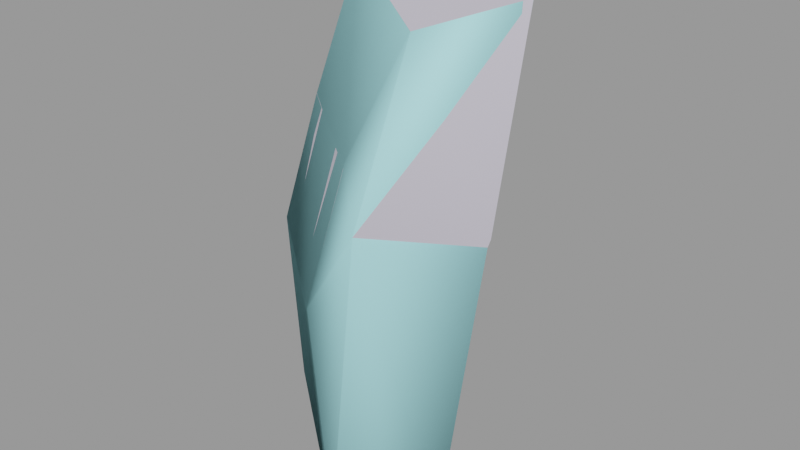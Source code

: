 # Source: soldiergib004.blend  (saved by Blender 2.92.15; exported with 4.5.12 LTS)
import bpy
from mathutils import Matrix  # noqa: F401  (used for matrix-valued properties, if any)

bpy.ops.wm.read_factory_settings(use_empty=True)
scene = bpy.context.scene
scene.name = 'soldiergib004.qc'

# ---- materials (node trees are filled in below, after node groups)
mat_soldier_red_gib = bpy.data.materials.new('soldier_red_gib')
mat_soldier_red_gib.use_transparent_shadow = False
mat_soldier_red_gib.diffuse_color = (0.6367, 0.6051, 0.7104, 1.0)
mat_phy = bpy.data.materials.new('  phy')
mat_phy.use_transparent_shadow = False
mat_phy.diffuse_color = (0.4307, 0.911, 0.9687, 1.0)

# ---- material node trees

# ---- meshes
me_soldiergib004_reference = bpy.data.meshes.new('soldiergib004_reference')
me_soldiergib004_reference.from_pydata([(-3.88, -7.177, 39.54), (-3.342, -6.524, 42.7), (-3.13, -6.267, 42.66), (-4.839, -4.859, 42.66), (-6.427, -5.078, 39.54), (-5.675, -4.165, 42.66), (-5.589, -5.77, 39.54), (-2.288, -6.954, 42.66), (-2.5, -7.211, 42.7), (0.42, -5.12, 46.24), (-5.856, -2.931, 45.74), (-1.042, -6.895, 45.74), (-4.394, -1.155, 46.24), (-6.789, -4.38, 34.43), (-0.7158, -6.181, 34.15), (-2.286, -8.088, 34.43), (-5.218, -2.473, 34.15), (-5.887, -4.422, 42.7), (-5.051, -5.116, 42.7), (-3.04, -7.867, 39.54), (-6.307, -3.844, 41.06), (-1.852, -7.512, 41.06), (-6.608, -3.805, 41.63), (-1.756, -7.8, 41.63), (0.03954, -5.619, 41.31), (-0.2045, -5.512, 40.76), (-4.659, -1.843, 40.76), (-4.812, -1.624, 41.31)], [], [(0, 1, 2), (3, 4, 5), (3, 6, 4), (7, 1, 8), (7, 2, 1), (9, 10, 11), (9, 12, 10), (13, 14, 15), (13, 16, 14), (3, 17, 18), (3, 5, 17), (4, 18, 17), (4, 6, 18), (0, 8, 1), (0, 19, 8), (7, 0, 2), (7, 19, 0), (20, 13, 15), (20, 15, 21), (22, 20, 21), (22, 21, 23), (23, 10, 22), (23, 11, 10), (4, 17, 5), (24, 9, 11), (24, 11, 23), (23, 25, 24), (23, 21, 25), (15, 25, 21), (15, 14, 25), (26, 16, 13), (26, 13, 20), (27, 26, 20), (27, 20, 22), (22, 12, 27), (22, 10, 12), (24, 12, 9), (24, 27, 12), (25, 27, 24), (25, 26, 27), (14, 26, 25), (14, 16, 26), (19, 7, 8), (6, 3, 18)])
me_soldiergib004_reference.polygons.foreach_set('use_smooth', [True] * 44)
_k = set([(0, 1), (0, 2), (0, 19), (1, 2), (1, 8), (2, 7), (3, 5), (3, 6), (3, 18), (4, 5), (4, 6), (4, 17), (5, 17), (6, 18), (7, 8), (7, 19), (8, 19), (9, 11), (9, 12), (9, 24), (10, 11), (10, 12), (10, 22), (11, 23), (12, 27), (13, 15), (13, 16), (13, 20), (14, 15), (14, 16), (14, 25), (15, 21), (16, 26), (17, 18), (20, 22), (21, 23), (24, 25), (26, 27)])
me_soldiergib004_reference.attributes.new('sharp_edge', 'BOOLEAN', 'EDGE').data.foreach_set('value', [ (min(e.vertices), max(e.vertices)) in _k for e in me_soldiergib004_reference.edges])
_uv = me_soldiergib004_reference.uv_layers.new(name='UVMap')
_uv.uv.foreach_set('vector', [0.6042, 0.6921, 0.6046, 0.736, 0.6068, 0.7362, 0.6142, 0.7345, 0.6042, 0.6921, 0.6068, 0.7362, 0.6142, 0.7345, 0.6115, 0.6907, 0.6042, 0.6921, 0.5972, 0.7408, 0.6046, 0.736, 0.5971, 0.7363, 0.5972, 0.7408, 0.6046, 0.7406, 0.6046, 0.736, 0.6709, 0.9792, 0.7104, 0.9462, 0.6703, 0.9492, 0.6709, 0.9792, 0.7108, 0.9763, 0.7104, 0.9462, 0.7062, 0.8013, 0.6685, 0.7718, 0.6693, 0.8039, 0.7062, 0.8013, 0.7057, 0.7692, 0.6685, 0.7718, 0.5972, 0.7408, 0.6046, 0.736, 0.5971, 0.7363, 0.5972, 0.7408, 0.6046, 0.7406, 0.6046, 0.736, 0.6042, 0.6921, 0.5971, 0.7363, 0.6046, 0.736, 0.6042, 0.6921, 0.5968, 0.6926, 0.5971, 0.7363, 0.6042, 0.6921, 0.5971, 0.7363, 0.6046, 0.736, 0.6042, 0.6921, 0.5968, 0.6926, 0.5971, 0.7363, 0.6142, 0.7345, 0.6042, 0.6921, 0.6068, 0.7362, 0.6142, 0.7345, 0.6115, 0.6907, 0.6042, 0.6921, 0.7076, 0.8861, 0.7062, 0.8013, 0.6693, 0.8039, 0.7076, 0.8861, 0.6693, 0.8039, 0.671, 0.8887, 0.7095, 0.8932, 0.7076, 0.8861, 0.671, 0.8887, 0.7095, 0.8932, 0.671, 0.8887, 0.6694, 0.8961, 0.6694, 0.8961, 0.7104, 0.9462, 0.7095, 0.8932, 0.6694, 0.8961, 0.6703, 0.9492, 0.7104, 0.9462, 0.6042, 0.6921, 0.6046, 0.736, 0.6068, 0.7362, 0.6519, 0.9034, 0.6575, 0.9639, 0.6703, 0.9492, 0.6519, 0.9034, 0.6703, 0.9492, 0.6694, 0.8961, 0.6694, 0.8961, 0.6512, 0.8961, 0.6519, 0.9034, 0.6694, 0.8961, 0.6672, 0.8895, 0.6512, 0.8961, 0.659, 0.8084, 0.6512, 0.8961, 0.6672, 0.8895, 0.659, 0.8084, 0.6437, 0.8147, 0.6512, 0.8961, 0.7277, 0.8905, 0.7323, 0.8085, 0.7168, 0.8044, 0.7277, 0.8905, 0.7168, 0.8044, 0.7115, 0.8863, 0.7273, 0.8979, 0.7277, 0.8905, 0.7115, 0.8863, 0.7273, 0.8979, 0.7115, 0.8863, 0.7095, 0.8932, 0.7095, 0.8932, 0.7239, 0.9586, 0.7273, 0.8979, 0.7095, 0.8932, 0.7104, 0.9462, 0.7239, 0.9586, 0.7655, 0.9065, 0.7239, 0.9586, 0.7621, 0.9668, 0.7655, 0.9065, 0.7273, 0.8979, 0.7239, 0.9586, 0.7643, 0.8993, 0.7273, 0.8979, 0.7655, 0.9065, 0.7643, 0.8993, 0.7293, 0.8915, 0.7273, 0.8979, 0.7688, 0.8182, 0.7293, 0.8915, 0.7643, 0.8993, 0.7688, 0.8182, 0.7338, 0.8105, 0.7293, 0.8915, 0.5968, 0.6926, 0.5948, 0.7367, 0.5971, 0.7363, 0.5968, 0.6926, 0.5948, 0.7367, 0.5971, 0.7363])
me_soldiergib004_reference.materials.append(mat_soldier_red_gib)
me_soldiergib004_reference.use_remesh_fix_poles = True
me_soldiergib004_reference.use_remesh_preserve_attributes = False
me_soldiergib004_reference.use_mirror_vertex_groups = False
me_soldiergib004_reference.update()
me_soldiergib004_reference.normals_split_custom_set([tuple(v) for v in zip(*[iter([-0.7719, 0.6357, -4.396e-07, -0.7719, 0.6357, -4.396e-07, -0.7719, 0.6357, -4.396e-07, 0.5965, 0.7205, -0.3537, 0.5969, 0.7201, -0.3539, 0.5965, 0.7205, -0.3537, 0.5965, 0.7205, -0.3537, 0.5968, 0.7201, -0.3538, 0.5969, 0.7201, -0.3539, 0.07195, 0.08738, 0.9936, 0.07194, 0.08738, 0.9936, 0.07196, 0.08738, 0.9936, 0.07195, 0.08738, 0.9936, 0.07194, 0.08738, 0.9936, 0.07194, 0.08738, 0.9936, -0.1335, -0.1621, 0.9777, -0.1335, -0.1621, 0.9777, -0.1335, -0.1621, 0.9777, -0.1335, -0.1621, 0.9777, -0.1335, -0.1621, 0.9777, -0.1335, -0.1621, 0.9777, -0.07196, -0.08738, -0.9936, -0.07196, -0.08738, -0.9936, -0.07196, -0.08738, -0.9936, -0.07196, -0.08738, -0.9936, -0.07196, -0.08738, -0.9936, -0.07196, -0.08738, -0.9936, 0.07195, 0.08738, 0.9936, 0.07196, 0.08738, 0.9936, 0.07195, 0.08738, 0.9936, 0.07195, 0.08738, 0.9936, 0.07196, 0.08738, 0.9936, 0.07196, 0.08738, 0.9936, -0.6161, -0.7438, 0.2592, -0.616, -0.7439, 0.2591, -0.6161, -0.7438, 0.2592, -0.6161, -0.7438, 0.2592, -0.6161, -0.7438, 0.2592, -0.616, -0.7439, 0.2591, -0.6116, -0.7475, 0.2591, -0.612, -0.7471, 0.2592, -0.6121, -0.7471, 0.2592, -0.6116, -0.7475, 0.2591, -0.6117, -0.7475, 0.2591, -0.612, -0.7471, 0.2592, 0.5928, 0.7235, -0.3539, 0.5923, 0.724, -0.3536, 0.5927, 0.7235, -0.3539, 0.5928, 0.7235, -0.3539, 0.5923, 0.7239, -0.3537, 0.5923, 0.724, -0.3536, -0.6335, -0.7693, -0.08291, -0.632, -0.7674, 0.1082, -0.632, -0.7674, 0.1082, -0.6335, -0.7693, -0.08291, -0.632, -0.7674, 0.1082, -0.6335, -0.7693, -0.08291, -0.6357, -0.7719, -0.0006307, -0.6335, -0.7693, -0.08291, -0.6335, -0.7693, -0.08291, -0.6357, -0.7719, -0.0006307, -0.6335, -0.7693, -0.08291, -0.6357, -0.7719, -0.0006483, -0.6357, -0.7719, -0.0006483, -0.6122, -0.7433, 0.2697, -0.6357, -0.7719, -0.0006307, -0.6357, -0.7719, -0.0006483, -0.6122, -0.7433, 0.2697, -0.6122, -0.7433, 0.2697, -0.7719, 0.6357, -4.396e-07, -0.7719, 0.6357, -4.396e-07, -0.7719, 0.6357, -4.396e-07, 0.7386, -0.64, -0.2117, 0.7717, -0.636, 0.005281, 0.7716, -0.6361, 0.00521, 0.7386, -0.64, -0.2117, 0.7716, -0.6361, 0.00521, 0.7386, -0.64, -0.2118, 0.7386, -0.64, -0.2118, 0.7388, -0.6397, -0.212, 0.7386, -0.64, -0.2117, 0.7386, -0.64, -0.2118, 0.7388, -0.6397, -0.2121, 0.7388, -0.6397, -0.212, 0.7723, -0.6353, 0.004613, 0.7388, -0.6397, -0.212, 0.7388, -0.6397, -0.2121, 0.7723, -0.6353, 0.004613, 0.7723, -0.6353, 0.004613, 0.7388, -0.6397, -0.212, -0.7695, 0.6024, -0.2123, -0.7716, 0.6361, 0.004613, -0.7716, 0.6361, 0.004613, -0.7695, 0.6024, -0.2123, -0.7716, 0.6361, 0.004613, -0.7695, 0.6024, -0.2122, -0.7698, 0.6021, -0.2119, -0.7695, 0.6024, -0.2123, -0.7695, 0.6024, -0.2122, -0.7698, 0.6021, -0.2119, -0.7695, 0.6024, -0.2122, -0.7698, 0.6021, -0.2118, -0.7698, 0.6021, -0.2118, -0.772, 0.6356, 0.005335, -0.7698, 0.6021, -0.2119, -0.7698, 0.6021, -0.2118, -0.772, 0.6356, 0.00535, -0.772, 0.6356, 0.005335, 0.6305, 0.7656, -0.1281, 0.6306, 0.7658, -0.1263, 0.6306, 0.7658, -0.1263, 0.6305, 0.7656, -0.1281, 0.6305, 0.7656, -0.1281, 0.6306, 0.7658, -0.1263, 0.6305, 0.7656, -0.1281, 0.6305, 0.7656, -0.1281, 0.6305, 0.7656, -0.1281, 0.6305, 0.7656, -0.1281, 0.6305, 0.7656, -0.1282, 0.6305, 0.7656, -0.1281, 0.6306, 0.7657, -0.1263, 0.6305, 0.7656, -0.1282, 0.6305, 0.7656, -0.1281, 0.6306, 0.7657, -0.1263, 0.6306, 0.7657, -0.1263, 0.6305, 0.7656, -0.1282, 0.7719, -0.6357, -4.396e-07, 0.7719, -0.6357, -4.396e-07, 0.7719, -0.6357, -4.396e-07, 0.7719, -0.6357, -1.539e-06, 0.7719, -0.6357, -1.539e-06, 0.7719, -0.6357, -1.539e-06])] * 3)])
me_soldiergib004_physics = bpy.data.meshes.new('soldiergib004_physics')
me_soldiergib004_physics.from_pydata([(-3.043, -7.867, 39.54), (-2.497, -7.18, 42.81), (-5.888, -4.44, 42.66), (-6.424, -5.083, 39.54), (-5.856, -2.931, 45.74), (-6.608, -3.805, 41.63), (-1.756, -7.8, 41.63), (0.4212, -5.118, 46.24), (-1.039, -6.897, 45.74), (-0.7158, -6.181, 34.15), (-2.286, -8.088, 34.43), (-4.393, -1.154, 46.24), (-6.789, -4.38, 34.43), (-5.218, -2.473, 34.15)], [], [(0, 1, 2), (2, 3, 0), (2, 1, 4), (2, 4, 5), (2, 5, 3), (6, 7, 8), (9, 7, 6), (6, 10, 9), (0, 10, 6), (8, 1, 6), (6, 1, 0), (8, 7, 4), (7, 11, 4), (5, 4, 11), (4, 1, 8), (0, 3, 12), (12, 10, 0), (9, 12, 13), (12, 9, 10), (5, 12, 3), (12, 5, 13), (7, 9, 11), (9, 13, 11), (13, 5, 11)])
me_soldiergib004_physics.polygons.foreach_set('use_smooth', [True] * 24)
_uv = me_soldiergib004_physics.uv_layers.new(name='UVMap')
_uv.uv.foreach_set('vector', [0.0, 0.0, 0.0, 0.0, 0.0, 0.0, 0.0, 0.0, 0.0, 0.0, 0.0, 0.0, 0.0, 0.0, 0.0, 0.0, 0.0, 0.0, 0.0, 0.0, 0.0, 0.0, 0.0, 0.0, 0.0, 0.0, 0.0, 0.0, 0.0, 0.0, 0.0, 0.0, 0.0, 0.0, 0.0, 0.0, 0.0, 0.0, 0.0, 0.0, 0.0, 0.0, 0.0, 0.0, 0.0, 0.0, 0.0, 0.0, 0.0, 0.0, 0.0, 0.0, 0.0, 0.0, 0.0, 0.0, 0.0, 0.0, 0.0, 0.0, 0.0, 0.0, 0.0, 0.0, 0.0, 0.0, 0.0, 0.0, 0.0, 0.0, 0.0, 0.0, 0.0, 0.0, 0.0, 0.0, 0.0, 0.0, 0.0, 0.0, 0.0, 0.0, 0.0, 0.0, 0.0, 0.0, 0.0, 0.0, 0.0, 0.0, 0.0, 0.0, 0.0, 0.0, 0.0, 0.0, 0.0, 0.0, 0.0, 0.0, 0.0, 0.0, 0.0, 0.0, 0.0, 0.0, 0.0, 0.0, 0.0, 0.0, 0.0, 0.0, 0.0, 0.0, 0.0, 0.0, 0.0, 0.0, 0.0, 0.0, 0.0, 0.0, 0.0, 0.0, 0.0, 0.0, 0.0, 0.0, 0.0, 0.0, 0.0, 0.0, 0.0, 0.0, 0.0, 0.0, 0.0, 0.0, 0.0, 0.0, 0.0, 0.0, 0.0, 0.0])
me_soldiergib004_physics.materials.append(mat_phy)
me_soldiergib004_physics.use_remesh_fix_poles = True
me_soldiergib004_physics.use_remesh_preserve_attributes = False
me_soldiergib004_physics.use_mirror_vertex_groups = False
me_soldiergib004_physics.update()
me_soldiergib004_physics.normals_split_custom_set([tuple(v) for v in zip(*[iter([0.8117, -0.06116, -0.5808, 0.756, -0.3221, -0.5699, 0.709, -0.2882, -0.6436, 0.709, -0.2882, -0.6436, 0.6793, -0.07495, -0.73, 0.8117, -0.06116, -0.5808, 0.709, -0.2882, -0.6436, 0.756, -0.3221, -0.5699, 0.4283, -0.6987, -0.573, 0.709, -0.2882, -0.6436, 0.4283, -0.6987, -0.573, -0.4917, -0.0144, -0.8707, 0.709, -0.2882, -0.6436, -0.4917, -0.0144, -0.8707, 0.6793, -0.07495, -0.73, 0.7614, -0.015, 0.6481, -0.3146, -0.2169, 0.9241, 0.7341, -0.6385, -0.2311, -0.4827, 0.3033, 0.8216, -0.3146, -0.2169, 0.9241, 0.7614, -0.015, 0.6481, 0.7614, -0.015, 0.6481, 0.9281, 0.3479, -0.133, -0.4827, 0.3033, 0.8216, 0.8117, -0.06116, -0.5808, 0.9281, 0.3479, -0.133, 0.7614, -0.015, 0.6481, 0.7341, -0.6385, -0.2311, 0.756, -0.3221, -0.5699, 0.7614, -0.015, 0.6481, 0.7614, -0.015, 0.6481, 0.756, -0.3221, -0.5699, 0.8117, -0.06116, -0.5808, 0.7341, -0.6385, -0.2311, -0.3146, -0.2169, 0.9241, 0.4283, -0.6987, -0.573, -0.3146, -0.2169, 0.9241, -0.9224, 0.0329, 0.3848, 0.4283, -0.6987, -0.573, -0.4917, -0.0144, -0.8707, 0.4283, -0.6987, -0.573, -0.9224, 0.0329, 0.3848, 0.4283, -0.6987, -0.573, 0.756, -0.3221, -0.5699, 0.7341, -0.6385, -0.2311, 0.8117, -0.06116, -0.5808, 0.6793, -0.07495, -0.73, 0.4509, 0.4384, -0.7775, 0.4509, 0.4384, -0.7775, 0.9281, 0.3479, -0.133, 0.8117, -0.06116, -0.5808, -0.4827, 0.3033, 0.8216, 0.4509, 0.4384, -0.7775, -0.9615, 0.2715, 0.04307, 0.4509, 0.4384, -0.7775, -0.4827, 0.3033, 0.8216, 0.9281, 0.3479, -0.133, -0.4917, -0.0144, -0.8707, 0.4509, 0.4384, -0.7775, 0.6793, -0.07495, -0.73, 0.4509, 0.4384, -0.7775, -0.4917, -0.0144, -0.8707, -0.9615, 0.2715, 0.04307, -0.3146, -0.2169, 0.9241, -0.4827, 0.3033, 0.8216, -0.9224, 0.0329, 0.3848, -0.4827, 0.3033, 0.8216, -0.9615, 0.2715, 0.04307, -0.9224, 0.0329, 0.3848, -0.9615, 0.2715, 0.04307, -0.4917, -0.0144, -0.8707, -0.9224, 0.0329, 0.3848])] * 3)])

# ---- objects
ob_soldiergib004_reference = bpy.data.objects.new('soldiergib004_reference', me_soldiergib004_reference)
ob_soldiergib004_physics = bpy.data.objects.new('soldiergib004_physics', me_soldiergib004_physics)

# ---- transforms, parenting, visibility, modifiers, constraints
ob_soldiergib004_reference.location = (0.0, 0.0, 0.0)
ob_soldiergib004_reference.lineart.crease_threshold = 0.0
_vg = ob_soldiergib004_reference.vertex_groups.new(name='polymsh')
ob_soldiergib004_physics.location = (0.0, 0.0, 0.0)
ob_soldiergib004_physics.display_type = 'SOLID'
ob_soldiergib004_physics.show_wire = True
ob_soldiergib004_physics.lineart.crease_threshold = 0.0
_vg = ob_soldiergib004_physics.vertex_groups.new(name='polymsh')

# ---- collection membership
scene.collection.objects.link(ob_soldiergib004_reference)
scene.collection.objects.link(ob_soldiergib004_physics)

# ---- scene / render settings (as saved in the file)
scene.frame_start = 1; scene.frame_end = 250; scene.frame_set(0)
scene.render.engine = 'BLENDER_EEVEE_NEXT'
scene.cycles.use_denoising = False
scene.cycles.samples = 128
scene.cycles.sampling_pattern = 'TABULATED_SOBOL'
scene.cycles.use_adaptive_sampling = False
scene.cycles.use_light_tree = False
scene.view_settings.view_transform = 'Filmic'
bpy.context.view_layer.update()

# ---- added for rendering (the .blend has no active camera and no usable light): camera, sun + grey world if the file has none
cam_auto = bpy.data.cameras.new('AutoCamera')
cam_auto.lens = 50.0
cam_auto.sensor_width = 36.0
cam_auto.clip_end = 1000.0
ob_auto_camera = bpy.data.objects.new('AutoCamera', cam_auto)
scene.collection.objects.link(ob_auto_camera)
ob_auto_camera.location = (11.3343, -22.0427, 51.8085)
ob_auto_camera.rotation_euler = (1.09748, -7.21219e-08, 0.694738)
scene.camera = ob_auto_camera
light_auto_sun = bpy.data.lights.new('AutoSun', 'SUN')
light_auto_sun.energy = 3.0
light_auto_sun.angle = 0.0523599
ob_auto_sun = bpy.data.objects.new('AutoSun', light_auto_sun)
scene.collection.objects.link(ob_auto_sun)
ob_auto_sun.rotation_euler = (0.872665, 0.174533, 0.523599)
if scene.world is None:
    world_auto = bpy.data.worlds.new('AutoWorld')
    world_auto.color = (0.3, 0.3, 0.3)
    scene.world = world_auto
bpy.context.view_layer.update()
